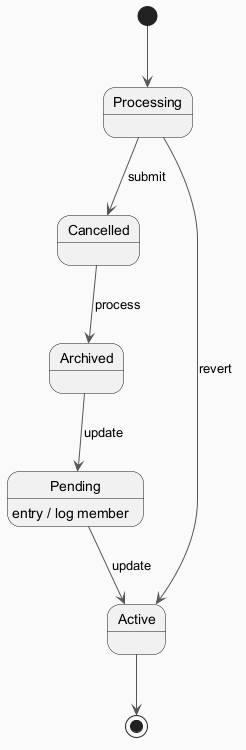

The diagram above was rendered by PlantUML. Its source (embedded in the PNG):
@startuml
skinparam backgroundColor #FAFAFA
skinparam classBackgroundColor #FFF3E0
skinparam classBorderColor #E65100
skinparam ArrowColor #555555
[*] --> Processing
Processing --> Cancelled : submit
Cancelled --> Archived : process
Archived --> Pending : update
Pending --> Active : update
Pending : entry / log member
Processing --> Active : revert
Active --> [*]
@enduml